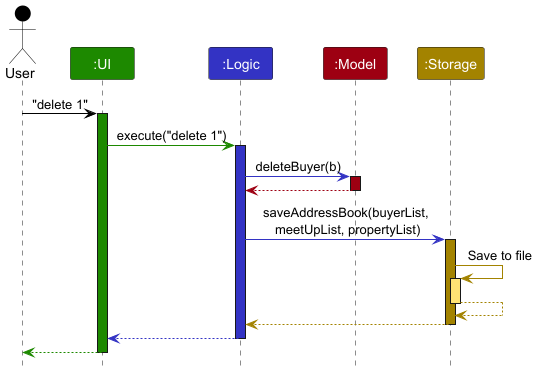

The diagram above was rendered by PlantUML. Its source (embedded in the PNG):
@startuml
!include style.puml
skinparam ArrowFontStyle plain

Actor User as user USER_COLOR
Participant ":UI" as ui UI_COLOR
Participant ":Logic" as logic LOGIC_COLOR
Participant ":Model" as model MODEL_COLOR
Participant ":Storage" as storage STORAGE_COLOR

user -[USER_COLOR]> ui : "delete 1"
activate ui UI_COLOR

ui -[UI_COLOR]> logic : execute("delete 1")
activate logic LOGIC_COLOR

logic -[LOGIC_COLOR]> model : deleteBuyer(b)
activate model MODEL_COLOR

model -[MODEL_COLOR]-> logic
deactivate model

logic -[LOGIC_COLOR]> storage : saveAddressBook(buyerList,\n meetUpList, propertyList)
activate storage STORAGE_COLOR

storage -[STORAGE_COLOR]> storage : Save to file
activate storage STORAGE_COLOR_T1
storage --[STORAGE_COLOR]> storage
deactivate storage

storage --[STORAGE_COLOR]> logic
deactivate storage

logic --[LOGIC_COLOR]> ui
deactivate logic

ui--[UI_COLOR]> user
deactivate ui
@enduml